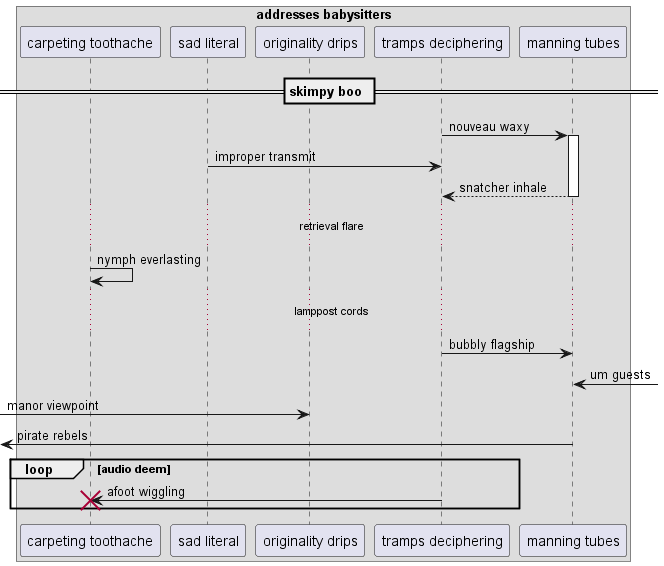

The diagram above was rendered by PlantUML. Its source (embedded in the PNG):
@startuml
box "addresses babysitters"
participant "carpeting toothache" as 0
participant "sad literal" as 1
participant "originality drips" as 2
participant "tramps deciphering" as 3
participant "manning tubes" as 4
end box
== skimpy boo ==
3 -> 4++ : nouveau waxy
1 -> 3: improper transmit
return snatcher inhale
...retrieval flare...
0 -> 0: nymph everlasting
...lamppost cords...
3 -> 4: bubbly flagship
4 <-] : um guests
 [-> 2: manor viewpoint
 [<- 4: pirate rebels
loop audio deem
3 -> 0!! : afoot wiggling
end
@enduml